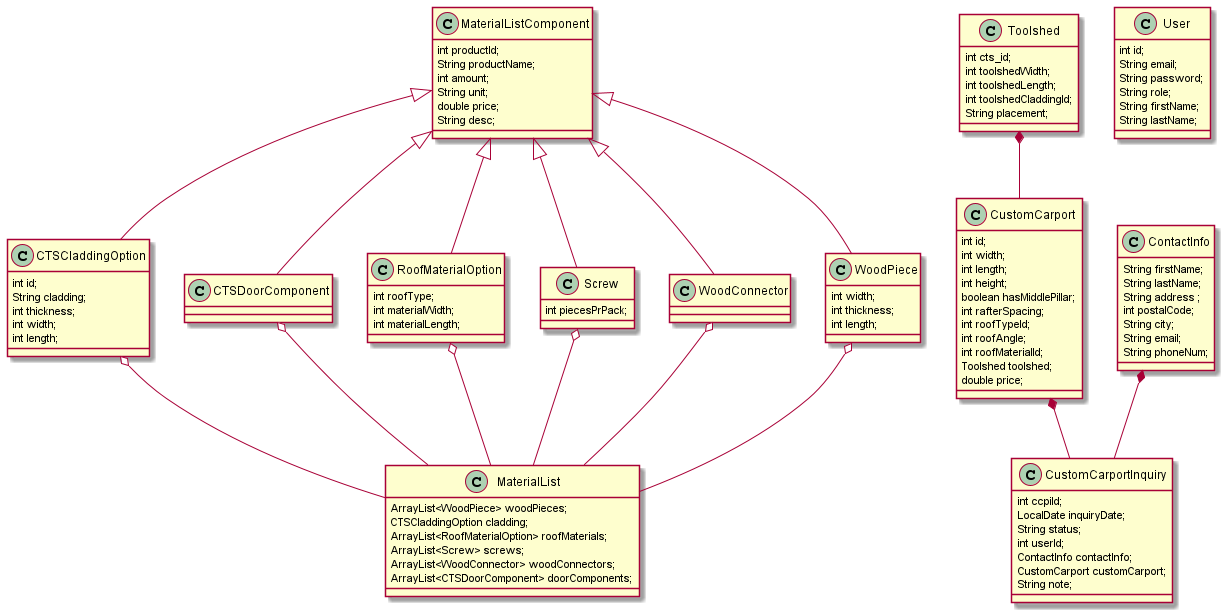

The diagram above was rendered by PlantUML. Its source (embedded in the PNG):
@startuml Domain_model
CTSCladdingOption o-- MaterialList
CTSDoorComponent o-- MaterialList
RoofMaterialOption o-- MaterialList
Screw o-- MaterialList
WoodConnector o-- MaterialList
WoodPiece o-- MaterialList

Toolshed *-- CustomCarport
CustomCarport *-- CustomCarportInquiry
ContactInfo *-- CustomCarportInquiry

 class ContactInfo {
  String firstName;
    String lastName;
    String address ;
    int postalCode;
    String city;
    String email;
    String phoneNum;
  }


class CTSCladdingOption extends MaterialListComponent{
   int id;
   String cladding;
   int thickness;
   int width;
   int length;
}

class CTSDoorComponent extends MaterialListComponent{

}

class CustomCarport {
   int id;
   int width;
   int length;
   int height;
   boolean hasMiddlePillar;
   int rafterSpacing;
   int roofTypeId;
   int roofAngle;
   int roofMaterialId;
   Toolshed toolshed;
   double price;

}

class CustomCarportInquiry {
   int ccpiId;
   LocalDate inquiryDate;
   String status;
   int userId;
   ContactInfo contactInfo;
   CustomCarport customCarport;
   String note;
}

class MaterialList {
   ArrayList<WoodPiece> woodPieces;
   CTSCladdingOption cladding;
   ArrayList<RoofMaterialOption> roofMaterials;
   ArrayList<Screw> screws;
   ArrayList<WoodConnector> woodConnectors;
   ArrayList<CTSDoorComponent> doorComponents;

}

class MaterialListComponent {
   int productId;
   String productName;
   int amount;
   String unit;
   double price;
   String desc;
}

class RoofMaterialOption extends MaterialListComponent{
   int roofType;
   int materialWidth;
   int materialLength;
}

class Screw extends MaterialListComponent{
   int piecesPrPack;
}

class Toolshed {
    int cts_id;
    int toolshedWidth;
    int toolshedLength;
    int toolshedCladdingId;
    String placement;
}

class User {
  int id;
  String email;
  String password;
  String role;
  String firstName;
  String lastName;
}

class WoodConnector extends MaterialListComponent{
}

class WoodPiece extends MaterialListComponent {
   int width;
   int thickness;
   int length;
}

@enduml